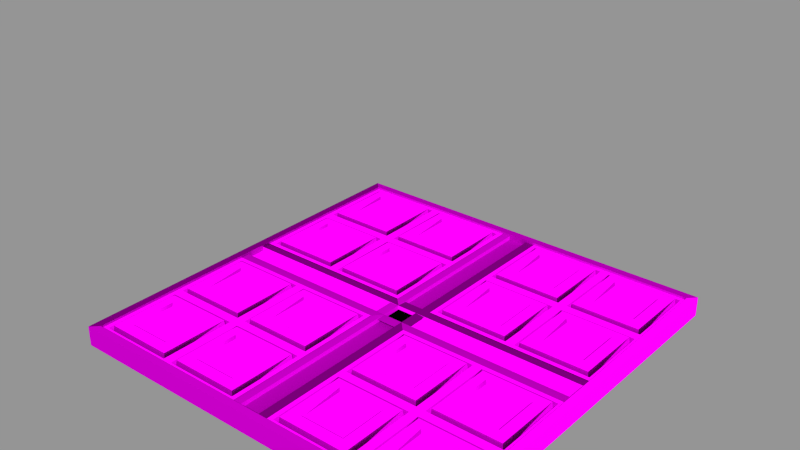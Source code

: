 # Source: MagLockPads.blend  (saved by Blender 2.74.0; exported with 4.5.12 LTS)
import bpy
from mathutils import Matrix  # noqa: F401  (used for matrix-valued properties, if any)

bpy.ops.wm.read_factory_settings(use_empty=True)
scene = bpy.context.scene
scene.name = 'MaglockPad.Large'

# ---- collections
col_collection_1 = bpy.data.collections.new('Collection 1'); scene.collection.children.link(col_collection_1)
col_collection_2 = bpy.data.collections.new('Collection 2'); scene.collection.children.link(col_collection_2)
col_collection_2.hide_render = True
col_collection_2.hide_viewport = True
col_collection_3 = bpy.data.collections.new('Collection 3'); scene.collection.children.link(col_collection_3)
col_collection_3.hide_render = True
col_collection_3.hide_viewport = True
col_collection_4 = bpy.data.collections.new('Collection 4'); scene.collection.children.link(col_collection_4)
col_collection_4.hide_render = True
col_collection_4.hide_viewport = True
col_collection_11 = bpy.data.collections.new('Collection 11'); scene.collection.children.link(col_collection_11)
col_collection_11.hide_render = True
col_collection_11.hide_viewport = True
col_collection_12 = bpy.data.collections.new('Collection 12'); scene.collection.children.link(col_collection_12)
col_collection_12.hide_render = True
col_collection_12.hide_viewport = True
col_collection_13 = bpy.data.collections.new('Collection 13'); scene.collection.children.link(col_collection_13)
col_collection_13.hide_render = True
col_collection_13.hide_viewport = True

# ---- images (referenced by path relative to the original .blend; pixels are not part of the script)
import os
ASSET_DIR = os.environ.get("B2B_ASSET_DIR", "")  # directory of the original .blend (textures are referenced by path, not embedded)
HERE = os.path.dirname(os.path.abspath(__file__))  # packed textures are extracted next to this script under _unpacked/

def load_image(name, relpath, width, height, colorspace="sRGB"):
    """Load a texture the original file referenced (path relative to the .blend, or extracted next to this script)."""
    p = next((c for c in (os.path.join(HERE, relpath), os.path.join(ASSET_DIR, relpath)) if relpath and os.path.exists(c)), "")
    if p:
        img = bpy.data.images.load(p, check_existing=True)
        img.name = name
    else:  # same state as the original file: an image datablock whose file is absent (Cycles renders it pink)
        img = bpy.data.images.new(name, width, height)
        img.source = "FILE"
        img.filepath = "//" + (relpath or name)
    img.colorspace_settings.name = colorspace
    return img
img_conveyortexture_cm_dds = load_image('ConveyorTexture_cm.dds', 'ConveyorTexture_cm.dds', 1024, 1024, 'sRGB')
img_conveyortexture_ng_dds = load_image('ConveyorTexture_ng.dds', 'ConveyorTexture_ng.dds', 1024, 1024, 'Non-Color')
img_conveyortexture_add_dds = load_image('ConveyorTexture_add.dds', 'ConveyorTexture_add.dds', 1024, 1024, 'Non-Color')
img_conveyortexture_me_dds = load_image('ConveyorTexture_me.dds', 'ConveyorTexture_me.dds', 1024, 1024, 'sRGB')
img_conveyortexture_ns_dds = load_image('ConveyorTexture_ns.dds', 'ConveyorTexture_ns.dds', 1024, 1024, 'Non-Color')
img_large_square_plate_cm_dds = load_image('large_square_plate_cm.dds', 'large_square_plate_cm.dds', 1024, 1024, 'sRGB')
img_large_square_plate_ng_dds = load_image('large_square_plate_ng.dds', 'large_square_plate_ng.dds', 1024, 1024, 'Non-Color')
img_large_square_plate_add_dds = load_image('large_square_plate_add.dds', 'large_square_plate_add.dds', 1024, 1024, 'Non-Color')
img_large_square_plate_me_dds = load_image('large_square_plate_me.dds', 'large_square_plate_me.dds', 1024, 1024, 'sRGB')
img_large_square_plate_ns_dds = load_image('large_square_plate_ns.dds', 'large_square_plate_ns.dds', 1024, 1024, 'Non-Color')
img_maglockpad_cm_dds = load_image('MaglockPad_cm.dds', 'Textures/MaglockPad_cm.dds', 1024, 1024, 'sRGB')
img_maglockpad_ng_dds = load_image('MaglockPad_ng.dds', 'Textures/MaglockPad_ng.dds', 1024, 1024, 'Non-Color')
img_maglockpad_add_dds = load_image('MaglockPad_add.dds', 'Textures/MaglockPad_add.dds', 1024, 1024, 'Non-Color')
img_maglockpad_ns_dds = load_image('MaglockPad_ns.dds', 'Textures/MaglockPad_ns.dds', 1024, 1024, 'Non-Color')
img_maglockpad_de_dds = load_image('MaglockPad_de.dds', 'Textures/MaglockPad_de.dds', 1024, 1024, 'sRGB')

# ---- materials (node trees are filled in below, after node groups)
mat_emissive = bpy.data.materials.new('Emissive')
mat_emissive.alpha_threshold = 0.0
mat_emissive.diffuse_color = (0.0, 0.8, 0.001007, 1.0)
mat_emissive.roughness = 0.5
mat_armor = bpy.data.materials.new('Armor')
mat_armor.alpha_threshold = 0.0
mat_armor.roughness = 0.5
mat_pad = bpy.data.materials.new('Pad')
mat_pad.alpha_threshold = 0.0
mat_pad.diffuse_color = (0.05173, 0.08488, 0.1065, 1.0)
mat_pad.roughness = 0.5
mat_pad.specular_intensity = 0.7171
mat_mountpoint = bpy.data.materials.new('MountPoint')
mat_mountpoint.alpha_threshold = 0.0
mat_mountpoint.diffuse_color = (0.317, 1.0, 0.032, 1.0)
mat_mountpoint.roughness = 0.5
mat_buildstage = bpy.data.materials.new('BuildStage')
mat_buildstage.alpha_threshold = 0.0
mat_buildstage.roughness = 0.5

# ---- node groups
ng_spaceengineers_dx9_shader = bpy.data.node_groups.new('SpaceEngineers_DX9_Shader', 'ShaderNodeTree')
_s = ng_spaceengineers_dx9_shader.interface.new_socket(name='Surface', in_out='OUTPUT', socket_type='NodeSocketShader')
_s = ng_spaceengineers_dx9_shader.interface.new_socket(name='Diffuse', in_out='INPUT', socket_type='NodeSocketColor')
_s = ng_spaceengineers_dx9_shader.interface.new_socket(name='Emissive', in_out='INPUT', socket_type='NodeSocketFloat')
_s.default_value = 1.0
_s.min_value = 0.0
_s.max_value = 1.0
_s = ng_spaceengineers_dx9_shader.interface.new_socket(name='Normal Map', in_out='INPUT', socket_type='NodeSocketColor')
_s.default_value = (0.5, 0.5, 1.0, 1.0)
_s = ng_spaceengineers_dx9_shader.interface.new_socket(name='Specularity', in_out='INPUT', socket_type='NodeSocketFloat')
_s.min_value = 0.0
_s.max_value = 1.0
_s = ng_spaceengineers_dx9_shader.interface.new_socket(name='Uniform Color', in_out='INPUT', socket_type='NodeSocketColor')
_s.default_value = (1.0, 1.0, 1.0, 1.0)
_s = ng_spaceengineers_dx9_shader.interface.new_socket(name='Specular Intensity', in_out='INPUT', socket_type='NodeSocketFloat')
_s.min_value = 0.0
_s.max_value = 1000.0
_s = ng_spaceengineers_dx9_shader.interface.new_socket(name='Specular Power', in_out='INPUT', socket_type='NodeSocketFloat')
_s.min_value = 0.0
_s.max_value = 1000.0
_N = ng_spaceengineers_dx9_shader.nodes; _L = ng_spaceengineers_dx9_shader.links
n0 = _N.new('NodeGroupInput'); n0.name = 'Group Input'; n0.location = (-400, 0)
n1 = _N.new('NodeGroupOutput'); n1.name = 'Group Output'; n1.location = (200, 0)
n2 = _N.new('ShaderNodeNormalMap'); n2.name = 'NormalMap'; n2.location = (-200, -200)
n3 = _N.new('ShaderNodeBsdfDiffuse'); n3.name = 'DiffuseColor'; n3.location = (-200, 0)
n3.label = 'Diffuse Color'
_L.new(n0.outputs[2], n2.inputs[1])
_L.new(n0.outputs[0], n3.inputs[0])
_L.new(n2.outputs[0], n3.inputs[2])
_L.new(n3.outputs[0], n1.inputs[0])
n1.is_active_output = True
ng_spaceengineers_dx11_shader = bpy.data.node_groups.new('SpaceEngineers_DX11_Shader', 'ShaderNodeTree')
_s = ng_spaceengineers_dx11_shader.interface.new_socket(name='Surface', in_out='OUTPUT', socket_type='NodeSocketShader')
_s = ng_spaceengineers_dx11_shader.interface.new_socket(name='Base Color', in_out='INPUT', socket_type='NodeSocketColor')
_s = ng_spaceengineers_dx11_shader.interface.new_socket(name='Metalness', in_out='INPUT', socket_type='NodeSocketFloat')
_s.min_value = 0.0
_s.max_value = 1.0
_s = ng_spaceengineers_dx11_shader.interface.new_socket(name='Normal Map', in_out='INPUT', socket_type='NodeSocketColor')
_s.default_value = (0.5, 0.5, 1.0, 1.0)
_s = ng_spaceengineers_dx11_shader.interface.new_socket(name='Glossiness', in_out='INPUT', socket_type='NodeSocketFloat')
_s.min_value = 0.0
_s.max_value = 1.0
_s = ng_spaceengineers_dx11_shader.interface.new_socket(name='AO/Emissivity', in_out='INPUT', socket_type='NodeSocketColor')
_s.default_value = (1.0, 0.0, 0.0, 1.0)
_s = ng_spaceengineers_dx11_shader.interface.new_socket(name='Coloring Mask', in_out='INPUT', socket_type='NodeSocketFloat')
_s.min_value = 0.0
_s.max_value = 1.0
_N = ng_spaceengineers_dx11_shader.nodes; _L = ng_spaceengineers_dx11_shader.links
n0 = _N.new('NodeGroupInput'); n0.name = 'Group Input'; n0.location = (-400, 0)
n1 = _N.new('NodeGroupOutput'); n1.name = 'Group Output'; n1.location = (800, 0)
n2 = _N.new('ShaderNodeMath'); n2.name = 'Invert'; n2.location = (-200, 0)
n2.label = 'Invert'
n2.operation = 'SUBTRACT'
n2.inputs[0].default_value = 1.0
n3 = _N.new('ShaderNodeMath'); n3.name = 'Pow2'; n3.location = (0, 0)
n3.label = 'Pow2'
n3.operation = 'POWER'
n3.inputs[1].default_value = 2.0
n4 = _N.new('ShaderNodeNormalMap'); n4.name = 'NormalMap'; n4.location = (-200, -200)
n5 = _N.new('ShaderNodeFresnel'); n5.name = 'FresnelDiffuse'; n5.location = (200, -600)
n5.label = 'Fresnel Diffuse'
n6 = _N.new('ShaderNodeBsdfDiffuse'); n6.name = 'DiffuseColor'; n6.location = (200, -400)
n6.label = 'Diffuse Color'
n7 = _N.new('ShaderNodeBsdfAnisotropic'); n7.name = 'DiffuseGloss'; n7.location = (200, -200)
n7.label = 'Diffuse Gloss'
n7.distribution = 'GGX'
n7.inputs[0].default_value = (1.0, 1.0, 1.0, 1.0)
n8 = _N.new('ShaderNodeMixShader'); n8.name = 'MixColor'; n8.location = (400, -400)
n9 = _N.new('ShaderNodeBsdfAnisotropic'); n9.name = 'MetalGloss'; n9.location = (200, 0)
n9.label = 'Metal Gloss'
n9.distribution = 'GGX'
n10 = _N.new('ShaderNodeFresnel'); n10.name = 'FresnelMetal'; n10.location = (200, 200)
n10.label = 'Fresnel Metal '
n10.inputs[0].default_value = 25.0
n11 = _N.new('ShaderNodeMath'); n11.name = 'MetalFactor'; n11.location = (400, 200)
n11.operation = 'MULTIPLY'
n11.use_clamp = True
n12 = _N.new('ShaderNodeMixShader'); n12.name = 'MixMetal'; n12.location = (600, 0)
n13 = _N.new('ShaderNodeMath'); n13.name = 'Math'; n13.location = (0, 0)
n13.operation = 'POWER'
n14 = _N.new('ShaderNodeMath'); n14.name = 'Math.001'; n14.location = (0, 0)
n14.operation = 'POWER'
_L.new(n0.outputs[3], n2.inputs[1])
_L.new(n2.outputs[0], n3.inputs[0])
_L.new(n0.outputs[2], n4.inputs[1])
_L.new(n4.outputs[0], n5.inputs[1])
_L.new(n0.outputs[0], n6.inputs[0])
_L.new(n3.outputs[0], n6.inputs[1])
_L.new(n4.outputs[0], n6.inputs[2])
_L.new(n4.outputs[0], n7.inputs[4])
_L.new(n5.outputs[0], n8.inputs[0])
_L.new(n6.outputs[0], n8.inputs[1])
_L.new(n7.outputs[0], n8.inputs[2])
_L.new(n0.outputs[0], n9.inputs[0])
_L.new(n4.outputs[0], n9.inputs[4])
_L.new(n4.outputs[0], n10.inputs[1])
_L.new(n10.outputs[0], n11.inputs[0])
_L.new(n0.outputs[1], n11.inputs[1])
_L.new(n11.outputs[0], n12.inputs[0])
_L.new(n8.outputs[0], n12.inputs[1])
_L.new(n9.outputs[0], n12.inputs[2])
_L.new(n12.outputs[0], n1.inputs[0])
_L.new(n3.outputs[0], n13.inputs[0])
_L.new(n13.outputs[0], n9.inputs[1])
_L.new(n3.outputs[0], n14.inputs[0])
_L.new(n14.outputs[0], n7.inputs[1])
n1.is_active_output = True
ng_auto_smooth = bpy.data.node_groups.new('Auto Smooth', 'GeometryNodeTree')
_s = ng_auto_smooth.interface.new_socket(name='Geometry', in_out='OUTPUT', socket_type='NodeSocketGeometry')
_s = ng_auto_smooth.interface.new_socket(name='Geometry', in_out='INPUT', socket_type='NodeSocketGeometry')
_s = ng_auto_smooth.interface.new_socket(name='Angle', in_out='INPUT', socket_type='NodeSocketFloat')
_s.subtype = 'ANGLE'
_s.min_value = 0.0
_s.max_value = 3.142
ng_auto_smooth.is_modifier = True
_N = ng_auto_smooth.nodes; _L = ng_auto_smooth.links
n0 = _N.new('NodeGroupOutput'); n0.name = 'Group Output'; n0.location = (480, -100)
n1 = _N.new('NodeGroupInput'); n1.name = 'Group Input'; n1.location = (-420, -300)
n2 = _N.new('NodeGroupInput'); n2.name = 'Group Input.001'; n2.location = (-60, -100)
n3 = _N.new('GeometryNodeSetShadeSmooth'); n3.name = 'Set Shade Smooth'; n3.location = (120, -100)
n3.domain = 'EDGE'
n4 = _N.new('GeometryNodeSetShadeSmooth'); n4.name = 'Set Shade Smooth.001'; n4.location = (300, -100)
n5 = _N.new('GeometryNodeInputMeshEdgeAngle'); n5.name = 'Edge Angle'; n5.location = (-420, -220)
n6 = _N.new('GeometryNodeInputEdgeSmooth'); n6.name = 'Is Edge Smooth'; n6.location = (-60, -160)
n7 = _N.new('GeometryNodeInputShadeSmooth'); n7.name = 'Is Face Smooth'; n7.location = (-240, -340)
n8 = _N.new('FunctionNodeBooleanMath'); n8.name = 'Boolean Math'; n8.location = (-60, -220)
n9 = _N.new('FunctionNodeCompare'); n9.name = 'Compare'; n9.location = (-240, -180)
n9.operation = 'LESS_EQUAL'
_L.new(n5.outputs[0], n9.inputs[0])
_L.new(n4.outputs[0], n0.inputs[0])
_L.new(n1.outputs[1], n9.inputs[1])
_L.new(n9.outputs[0], n8.inputs[0])
_L.new(n7.outputs[0], n8.inputs[1])
_L.new(n2.outputs[0], n3.inputs[0])
_L.new(n6.outputs[0], n3.inputs[1])
_L.new(n3.outputs[0], n4.inputs[0])
_L.new(n8.outputs[0], n3.inputs[2])
n0.is_active_output = True

# ---- material node trees
mat_emissive.use_nodes = True; mat_emissive.node_tree.nodes.clear()
_N = mat_emissive.node_tree.nodes; _L = mat_emissive.node_tree.links
n0 = _N.new('NodeFrame'); n0.name = 'DX9Frame'; n0.location = (-630, -20)
n0.label = 'DirectX 9 Textures'
n0.width = 1117
n0.label_size = 25
n1 = _N.new('NodeFrame'); n1.name = 'DX11Frame'; n1.location = (-630, 630)
n1.label = 'DirectX 11 Textures'
n1.width = 1117
n1.label_size = 25
n2 = _N.new('ShaderNodeOutputMaterial'); n2.name = 'Material Output'; n2.location = (800, 150)
n3 = _N.new('ShaderNodeRGB'); n3.name = 'DiffuseColor'; n3.location = (430, -280)
n3.label = 'Diffuse Color'
n3.outputs[0].default_value = (1.0, 1.0, 1.0, 1.0)
n4 = _N.new('ShaderNodeValue'); n4.name = 'SpecularIntensity'; n4.location = (630, -280)
n4.label = 'Specular Intensity'
n4.outputs[0].default_value = 1.2
n5 = _N.new('ShaderNodeValue'); n5.name = 'SpecularPower'; n5.location = (630, -380)
n5.label = 'Specular Power'
n5.outputs[0].default_value = 15.0
n6 = _N.new('ShaderNodeGroup'); n6.name = 'DX9Shader'; n6.location = (880, -30)
n6.width = 207
n6.node_tree = ng_spaceengineers_dx9_shader
n7 = _N.new('ShaderNodeMixShader'); n7.name = 'ShaderToggle'; n7.location = (600, 150)
n7.label = 'Shader Toggle'
n7.inputs[0].default_value = 1.0
n8 = _N.new('ShaderNodeGroup'); n8.name = 'DX11Shader'; n8.location = (880, -30)
n8.width = 207
n8.node_tree = ng_spaceengineers_dx11_shader
n9 = _N.new('ShaderNodeTexImage'); n9.name = 'AlphamaskTexture'; n9.location = (630, -330)
n9.label = 'AlphamaskTexture'
n9.width = 140
n10 = _N.new('ShaderNodeTexImage'); n10.name = 'ColorMetalTexture'; n10.location = (30, -30)
n10.label = 'ColorMetalTexture'
n10.width = 140
n10.image = img_conveyortexture_cm_dds
n11 = _N.new('ShaderNodeTexImage'); n11.name = 'NormalGlossTexture'; n11.location = (230, -130)
n11.label = 'NormalGlossTexture'
n11.width = 140
n11.image = img_conveyortexture_ng_dds
n12 = _N.new('ShaderNodeTexImage'); n12.name = 'AddMapsTexture'; n12.location = (430, -230)
n12.label = 'AddMapsTexture'
n12.width = 140
n12.image = img_conveyortexture_add_dds
n13 = _N.new('ShaderNodeTexImage'); n13.name = 'DiffuseTexture'; n13.location = (30, -80)
n13.label = 'DiffuseTexture'
n13.width = 140
n13.image = img_conveyortexture_me_dds
n14 = _N.new('ShaderNodeTexImage'); n14.name = 'NormalTexture'; n14.location = (230, -180)
n14.label = 'NormalTexture'
n14.width = 140
n14.image = img_conveyortexture_ns_dds
n3.parent = n0
n4.parent = n0
n5.parent = n0
n6.parent = n0
n8.parent = n1
n9.parent = n1
n10.parent = n1
n11.parent = n1
n12.parent = n1
n13.parent = n0
n14.parent = n0
_L.new(n10.outputs[0], n8.inputs[0])
_L.new(n10.outputs[1], n8.inputs[1])
_L.new(n11.outputs[0], n8.inputs[2])
_L.new(n11.outputs[1], n8.inputs[3])
_L.new(n12.outputs[0], n8.inputs[4])
_L.new(n12.outputs[1], n8.inputs[5])
_L.new(n13.outputs[0], n6.inputs[0])
_L.new(n13.outputs[1], n6.inputs[1])
_L.new(n14.outputs[0], n6.inputs[2])
_L.new(n14.outputs[1], n6.inputs[3])
_L.new(n3.outputs[0], n6.inputs[4])
_L.new(n4.outputs[0], n6.inputs[5])
_L.new(n5.outputs[0], n6.inputs[6])
_L.new(n8.outputs[0], n7.inputs[1])
_L.new(n6.outputs[0], n7.inputs[2])
_L.new(n7.outputs[0], n2.inputs[0])
n2.is_active_output = True
mat_armor.use_nodes = True; mat_armor.node_tree.nodes.clear()
_N = mat_armor.node_tree.nodes; _L = mat_armor.node_tree.links
n0 = _N.new('NodeFrame'); n0.name = 'DX9Frame'; n0.location = (-630, -20)
n0.label = 'DirectX 9 Textures'
n0.width = 1117
n0.label_size = 25
n1 = _N.new('NodeFrame'); n1.name = 'DX11Frame'; n1.location = (-630, 630)
n1.label = 'DirectX 11 Textures'
n1.width = 1117
n1.label_size = 25
n2 = _N.new('ShaderNodeOutputMaterial'); n2.name = 'Material Output'; n2.location = (800, 150)
n3 = _N.new('ShaderNodeRGB'); n3.name = 'DiffuseColor'; n3.location = (430, -280)
n3.label = 'Diffuse Color'
n3.outputs[0].default_value = (1.0, 1.0, 1.0, 1.0)
n4 = _N.new('ShaderNodeValue'); n4.name = 'SpecularIntensity'; n4.location = (630, -280)
n4.label = 'Specular Intensity'
n4.outputs[0].default_value = 1.2
n5 = _N.new('ShaderNodeValue'); n5.name = 'SpecularPower'; n5.location = (630, -380)
n5.label = 'Specular Power'
n5.outputs[0].default_value = 15.0
n6 = _N.new('ShaderNodeGroup'); n6.name = 'DX9Shader'; n6.location = (880, -30)
n6.width = 207
n6.node_tree = ng_spaceengineers_dx9_shader
n7 = _N.new('ShaderNodeMixShader'); n7.name = 'ShaderToggle'; n7.location = (600, 150)
n7.label = 'Shader Toggle'
n7.inputs[0].default_value = 1.0
n8 = _N.new('ShaderNodeTexImage'); n8.name = 'AlphamaskTexture'; n8.location = (630, -330)
n8.label = 'AlphamaskTexture'
n8.width = 140
n9 = _N.new('ShaderNodeGroup'); n9.name = 'DX11Shader'; n9.location = (880, -30)
n9.width = 207
n9.node_tree = ng_spaceengineers_dx11_shader
n10 = _N.new('ShaderNodeTexImage'); n10.name = 'ColorMetalTexture'; n10.location = (30, -30)
n10.label = 'ColorMetalTexture'
n10.width = 140
n10.image = img_large_square_plate_cm_dds
n11 = _N.new('ShaderNodeTexImage'); n11.name = 'NormalGlossTexture'; n11.location = (230, -130)
n11.label = 'NormalGlossTexture'
n11.width = 140
n11.image = img_large_square_plate_ng_dds
n12 = _N.new('ShaderNodeTexImage'); n12.name = 'AddMapsTexture'; n12.location = (430, -230)
n12.label = 'AddMapsTexture'
n12.width = 140
n12.image = img_large_square_plate_add_dds
n13 = _N.new('ShaderNodeTexImage'); n13.name = 'DiffuseTexture'; n13.location = (30, -80)
n13.label = 'DiffuseTexture'
n13.width = 140
n13.image = img_large_square_plate_me_dds
n14 = _N.new('ShaderNodeTexImage'); n14.name = 'NormalTexture'; n14.location = (230, -180)
n14.label = 'NormalTexture'
n14.width = 140
n14.image = img_large_square_plate_ns_dds
n3.parent = n0
n4.parent = n0
n5.parent = n0
n6.parent = n0
n8.parent = n1
n9.parent = n1
n10.parent = n1
n11.parent = n1
n12.parent = n1
n13.parent = n0
n14.parent = n0
_L.new(n10.outputs[0], n9.inputs[0])
_L.new(n10.outputs[1], n9.inputs[1])
_L.new(n11.outputs[0], n9.inputs[2])
_L.new(n11.outputs[1], n9.inputs[3])
_L.new(n12.outputs[0], n9.inputs[4])
_L.new(n12.outputs[1], n9.inputs[5])
_L.new(n13.outputs[0], n6.inputs[0])
_L.new(n13.outputs[1], n6.inputs[1])
_L.new(n14.outputs[0], n6.inputs[2])
_L.new(n14.outputs[1], n6.inputs[3])
_L.new(n3.outputs[0], n6.inputs[4])
_L.new(n4.outputs[0], n6.inputs[5])
_L.new(n5.outputs[0], n6.inputs[6])
_L.new(n9.outputs[0], n7.inputs[1])
_L.new(n6.outputs[0], n7.inputs[2])
_L.new(n7.outputs[0], n2.inputs[0])
n2.is_active_output = True
mat_pad.use_nodes = True; mat_pad.node_tree.nodes.clear()
_N = mat_pad.node_tree.nodes; _L = mat_pad.node_tree.links
n0 = _N.new('NodeFrame'); n0.name = 'DX11Frame'; n0.location = (-630, 630)
n0.label = 'DirectX 11 Textures'
n0.width = 1117
n0.label_size = 25
n1 = _N.new('NodeFrame'); n1.name = 'DX9Frame'; n1.location = (-630, -20)
n1.label = 'DirectX 9 Textures'
n1.width = 1117
n1.label_size = 25
n2 = _N.new('ShaderNodeOutputMaterial'); n2.name = 'Material Output'; n2.location = (800, 150)
n3 = _N.new('ShaderNodeTexImage'); n3.name = 'ColorMetalTexture'; n3.location = (30, -30)
n3.label = 'ColorMetalTexture'
n3.width = 140
n3.image = img_maglockpad_cm_dds
n4 = _N.new('ShaderNodeTexImage'); n4.name = 'NormalGlossTexture'; n4.location = (230, -130)
n4.label = 'NormalGlossTexture'
n4.width = 140
n4.image = img_maglockpad_ng_dds
n5 = _N.new('ShaderNodeTexImage'); n5.name = 'AddMapsTexture'; n5.location = (430, -230)
n5.label = 'AddMapsTexture'
n5.width = 140
n5.image = img_maglockpad_add_dds
n6 = _N.new('ShaderNodeTexImage'); n6.name = 'AlphamaskTexture'; n6.location = (630, -330)
n6.label = 'AlphamaskTexture'
n6.width = 140
n7 = _N.new('ShaderNodeGroup'); n7.name = 'DX11Shader'; n7.location = (880, -30)
n7.width = 207
n7.node_tree = ng_spaceengineers_dx11_shader
n8 = _N.new('ShaderNodeMixShader'); n8.name = 'ShaderToggle'; n8.location = (600, 150)
n8.label = 'Shader Toggle'
n8.inputs[0].default_value = 1.0
n9 = _N.new('ShaderNodeTexImage'); n9.name = 'NormalTexture'; n9.location = (230, -180)
n9.label = 'NormalTexture'
n9.width = 140
n9.image = img_maglockpad_ns_dds
n10 = _N.new('ShaderNodeRGB'); n10.name = 'DiffuseColor'; n10.location = (430, -280)
n10.label = 'Diffuse Color'
n10.outputs[0].default_value = (1.0, 1.0, 1.0, 1.0)
n11 = _N.new('ShaderNodeValue'); n11.name = 'SpecularIntensity'; n11.location = (630, -280)
n11.label = 'Specular Intensity'
n11.outputs[0].default_value = 1.8
n12 = _N.new('ShaderNodeValue'); n12.name = 'SpecularPower'; n12.location = (630, -380)
n12.label = 'Specular Power'
n12.outputs[0].default_value = 25.0
n13 = _N.new('ShaderNodeGroup'); n13.name = 'DX9Shader'; n13.location = (880, -30)
n13.width = 207
n13.node_tree = ng_spaceengineers_dx9_shader
n14 = _N.new('ShaderNodeTexImage'); n14.name = 'DiffuseTexture'; n14.location = (30, -80)
n14.label = 'DiffuseTexture'
n14.width = 140
n14.image = img_maglockpad_de_dds
n3.parent = n0
n4.parent = n0
n5.parent = n0
n6.parent = n0
n7.parent = n0
n9.parent = n1
n10.parent = n1
n11.parent = n1
n12.parent = n1
n13.parent = n1
n14.parent = n1
_L.new(n3.outputs[0], n7.inputs[0])
_L.new(n3.outputs[1], n7.inputs[1])
_L.new(n4.outputs[0], n7.inputs[2])
_L.new(n4.outputs[1], n7.inputs[3])
_L.new(n5.outputs[0], n7.inputs[4])
_L.new(n5.outputs[1], n7.inputs[5])
_L.new(n14.outputs[0], n13.inputs[0])
_L.new(n14.outputs[1], n13.inputs[1])
_L.new(n9.outputs[0], n13.inputs[2])
_L.new(n9.outputs[1], n13.inputs[3])
_L.new(n10.outputs[0], n13.inputs[4])
_L.new(n11.outputs[0], n13.inputs[5])
_L.new(n12.outputs[0], n13.inputs[6])
_L.new(n7.outputs[0], n8.inputs[1])
_L.new(n13.outputs[0], n8.inputs[2])
_L.new(n8.outputs[0], n2.inputs[0])
n2.is_active_output = True
mat_buildstage.use_nodes = True; mat_buildstage.node_tree.nodes.clear()
_N = mat_buildstage.node_tree.nodes; _L = mat_buildstage.node_tree.links
n0 = _N.new('NodeFrame'); n0.name = 'DX11Frame'; n0.location = (-630, 630)
n0.label = 'DirectX 11 Textures'
n0.width = 1117
n0.label_size = 25
n1 = _N.new('NodeFrame'); n1.name = 'DX9Frame'; n1.location = (-630, -20)
n1.label = 'DirectX 9 Textures'
n1.width = 1117
n1.label_size = 25
n2 = _N.new('ShaderNodeGroup'); n2.name = 'DX11Shader'; n2.location = (880, -30)
n2.width = 207
n2.node_tree = ng_spaceengineers_dx11_shader
n3 = _N.new('ShaderNodeRGB'); n3.name = 'DiffuseColor'; n3.location = (430, -280)
n3.label = 'Diffuse Color'
n3.outputs[0].default_value = (1.0, 1.0, 1.0, 1.0)
n4 = _N.new('ShaderNodeValue'); n4.name = 'SpecularIntensity'; n4.location = (630, -280)
n4.label = 'Specular Intensity'
n4.outputs[0].default_value = 1.2
n5 = _N.new('ShaderNodeValue'); n5.name = 'SpecularPower'; n5.location = (630, -380)
n5.label = 'Specular Power'
n5.outputs[0].default_value = 15.0
n6 = _N.new('ShaderNodeGroup'); n6.name = 'DX9Shader'; n6.location = (880, -30)
n6.width = 207
n6.node_tree = ng_spaceengineers_dx9_shader
n7 = _N.new('ShaderNodeMixShader'); n7.name = 'ShaderToggle'; n7.location = (600, 150)
n7.label = 'Shader Toggle'
n7.inputs[0].default_value = 1.0
n8 = _N.new('ShaderNodeOutputMaterial'); n8.name = 'Material Output'; n8.location = (800, 150)
n9 = _N.new('ShaderNodeTexImage'); n9.name = 'AddMapsTexture'; n9.location = (430, -230)
n9.label = 'AddMapsTexture'
n9.width = 140
n9.image = img_conveyortexture_add_dds
n10 = _N.new('ShaderNodeTexImage'); n10.name = 'AlphamaskTexture'; n10.location = (630, -330)
n10.label = 'AlphamaskTexture'
n10.width = 140
n11 = _N.new('ShaderNodeTexImage'); n11.name = 'DiffuseTexture'; n11.location = (30, -80)
n11.label = 'DiffuseTexture'
n11.width = 140
n11.image = img_conveyortexture_me_dds
n12 = _N.new('ShaderNodeTexImage'); n12.name = 'NormalTexture'; n12.location = (230, -180)
n12.label = 'NormalTexture'
n12.width = 140
n12.image = img_conveyortexture_ns_dds
n13 = _N.new('ShaderNodeTexImage'); n13.name = 'NormalGlossTexture'; n13.location = (230, -130)
n13.label = 'NormalGlossTexture'
n13.width = 140
n13.image = img_conveyortexture_ng_dds
n14 = _N.new('ShaderNodeTexImage'); n14.name = 'ColorMetalTexture'; n14.location = (30, -30)
n14.label = 'ColorMetalTexture'
n14.width = 140
n14.image = img_conveyortexture_cm_dds
n2.parent = n0
n3.parent = n1
n4.parent = n1
n5.parent = n1
n6.parent = n1
n9.parent = n0
n10.parent = n0
n11.parent = n1
n12.parent = n1
n13.parent = n0
n14.parent = n0
_L.new(n14.outputs[0], n2.inputs[0])
_L.new(n14.outputs[1], n2.inputs[1])
_L.new(n13.outputs[0], n2.inputs[2])
_L.new(n13.outputs[1], n2.inputs[3])
_L.new(n9.outputs[0], n2.inputs[4])
_L.new(n9.outputs[1], n2.inputs[5])
_L.new(n11.outputs[0], n6.inputs[0])
_L.new(n11.outputs[1], n6.inputs[1])
_L.new(n12.outputs[0], n6.inputs[2])
_L.new(n12.outputs[1], n6.inputs[3])
_L.new(n3.outputs[0], n6.inputs[4])
_L.new(n4.outputs[0], n6.inputs[5])
_L.new(n5.outputs[0], n6.inputs[6])
_L.new(n2.outputs[0], n7.inputs[1])
_L.new(n6.outputs[0], n7.inputs[2])
_L.new(n7.outputs[0], n8.inputs[0])
n8.is_active_output = True

# ---- meshes
me_cylinder_012 = bpy.data.meshes.new('Cylinder.012')
me_cylinder_012.from_pydata([(1.205, 0.1268, -0.034), (-1.205, 0.1268, -0.034), (1.205, 0.06486, -0.03079), (-1.205, 0.06486, -0.03079), (1.205, -0.06486, -0.03079), (-1.205, -0.06486, -0.03079), (1.205, -0.1268, -0.034), (-1.205, -0.1268, -0.034), (1.205, 0.06486, -0.03079), (-1.205, 0.06486, -0.03079), (1.205, -0.06486, -0.03079), (-1.205, -0.06486, -0.03079), (1.205, 0.06486, -0.0576), (-1.205, 0.06486, -0.0576), (1.205, -0.06486, -0.0576), (-1.205, -0.06486, -0.0576)], [], [(0, 1, 3, 2), (5, 4, 10, 11), (4, 5, 7, 6), (11, 10, 14, 15), (3, 5, 11, 9), (4, 2, 8, 10), (2, 3, 9, 8), (12, 13, 15, 14), (9, 11, 15, 13), (10, 8, 12, 14), (8, 9, 13, 12)])
me_cylinder_012.polygons.foreach_set('use_smooth', [1, 1, 1, 0, 0, 0, 1, 0, 0, 0, 0])
me_cylinder_012.polygons.foreach_set('material_index', [1, 1, 1, 1, 0, 0, 1, 0, 0, 0, 1])
_uv = me_cylinder_012.uv_layers.new(name='UVMap')
_uv.uv.foreach_set('vector', [0.5093, 0.08165, 0.6368, 0.08165, 0.6368, 0.09635, 0.5093, 0.09635, 0.3753, 0.7159, 0.3753, 0.4608, 0.3753, 0.4608, 0.3753, 0.7159, 0.3753, 0.4608, 0.3753, 0.7159, 0.3679, 0.7159, 0.3679, 0.4608, 0.3753, 0.7159, 0.3753, 0.4608, 0.3753, 0.4608, 0.3753, 0.7159, 0.9075, 0.9308, 0.9075, 0.9245, 0.9076, 0.9245, 0.9076, 0.9308, 0.9675, 0.9245, 0.9675, 0.9308, 0.9674, 0.9308, 0.9674, 0.9245, 0.5093, 0.09635, 0.6368, 0.09635, 0.6368, 0.09635, 0.5093, 0.09635, 0.9668, 0.9308, 0.9082, 0.9308, 0.9082, 0.9245, 0.9668, 0.9245, 0.9076, 0.9308, 0.9076, 0.9245, 0.9082, 0.9245, 0.9082, 0.9308, 0.9674, 0.9245, 0.9674, 0.9308, 0.9668, 0.9308, 0.9668, 0.9245, 0.5093, 0.09635, 0.6368, 0.09635, 0.6368, 0.09635, 0.5093, 0.09635])
me_cylinder_012.materials.append(mat_emissive)
me_cylinder_012.materials.append(mat_armor)
me_cylinder_012.use_remesh_preserve_volume = False
me_cylinder_012.use_remesh_preserve_attributes = False
me_cylinder_012.use_mirror_vertex_groups = False
me_cylinder_012.update()
me_cylinder_013 = bpy.data.meshes.new('Cylinder.013')
me_cylinder_013.from_pydata([(-0.1268, 1.205, -0.034), (-0.1268, -1.205, -0.034), (-0.06486, 1.205, -0.03079), (-0.06486, -1.205, -0.03079), (0.06486, 1.205, -0.03079), (0.06486, -1.205, -0.03079), (0.1268, 1.205, -0.034), (0.1268, -1.205, -0.034), (-0.06486, 1.205, -0.03079), (-0.06486, -1.205, -0.03079), (0.06486, 1.205, -0.03079), (0.06486, -1.205, -0.03079), (-0.06486, 1.205, -0.0576), (-0.06486, -1.205, -0.0576), (0.06486, 1.205, -0.0576), (0.06486, -1.205, -0.0576)], [], [(0, 1, 3, 2), (5, 4, 10, 11), (4, 5, 7, 6), (11, 10, 14, 15), (3, 5, 11, 9), (4, 2, 8, 10), (2, 3, 9, 8), (12, 13, 15, 14), (9, 11, 15, 13), (10, 8, 12, 14), (8, 9, 13, 12)])
me_cylinder_013.polygons.foreach_set('use_smooth', [1, 1, 1, 0, 0, 0, 1, 0, 0, 0, 0])
me_cylinder_013.polygons.foreach_set('material_index', [1, 1, 1, 1, 0, 0, 1, 0, 0, 0, 1])
_uv = me_cylinder_013.uv_layers.new(name='UVMap')
_uv.uv.foreach_set('vector', [0.5093, 0.08165, 0.6368, 0.08165, 0.6368, 0.09635, 0.5093, 0.09635, 0.3753, 0.7159, 0.3753, 0.4608, 0.3753, 0.4608, 0.3753, 0.7159, 0.3753, 0.4608, 0.3753, 0.7159, 0.3679, 0.7159, 0.3679, 0.4608, 0.3753, 0.7159, 0.3753, 0.4608, 0.3753, 0.4608, 0.3753, 0.7159, 0.9075, 0.9307, 0.9075, 0.9244, 0.9076, 0.9244, 0.9076, 0.9307, 0.9675, 0.9244, 0.9675, 0.9307, 0.9674, 0.9307, 0.9674, 0.9244, 0.5093, 0.09635, 0.6368, 0.09635, 0.6368, 0.09635, 0.5093, 0.09635, 0.9668, 0.9307, 0.9082, 0.9307, 0.9082, 0.9244, 0.9668, 0.9244, 0.9076, 0.9307, 0.9076, 0.9244, 0.9082, 0.9244, 0.9082, 0.9307, 0.9674, 0.9244, 0.9674, 0.9307, 0.9668, 0.9307, 0.9668, 0.9244, 0.5093, 0.09635, 0.6368, 0.09635, 0.6368, 0.09635, 0.5093, 0.09635])
me_cylinder_013.materials.append(mat_emissive)
me_cylinder_013.materials.append(mat_armor)
me_cylinder_013.use_remesh_preserve_volume = False
me_cylinder_013.use_remesh_preserve_attributes = False
me_cylinder_013.use_mirror_vertex_groups = False
me_cylinder_013.update()
me_cube_020 = bpy.data.meshes.new('Cube.020')
me_cube_020.from_pydata([(-1.25, -1.25, 0.0), (-1.25, 1.25, 0.0), (1.25, 1.25, 0.0), (1.25, -1.25, 0.0), (-1.2, -1.2, 0.125), (-1.2, 1.2, 0.125), (1.2, 1.2, 0.125), (1.2, -1.2, 0.125), (-1.25, 1.25, 0.125), (-1.25, -1.25, 0.125), (1.25, -1.25, 0.125), (1.25, 1.25, 0.125), (-1.2, -1.2, 0.04086), (-1.2, 1.2, 0.04086), (1.2, 1.2, 0.04086), (1.2, -1.2, 0.04086)], [], [(8, 11, 2, 1), (11, 10, 3, 2), (7, 4, 9, 10), (0, 1, 2, 3), (12, 13, 5, 4), (10, 9, 0, 3), (9, 8, 1, 0), (5, 6, 11, 8), (6, 7, 10, 11), (4, 5, 8, 9), (5, 13, 14, 6), (6, 14, 15, 7), (7, 15, 12, 4)])
_uv = me_cube_020.uv_layers.new(name='UVMap')
_uv.uv.foreach_set('vector', [0.5614, 0.001937, 0.3608, 0.001937, 0.3608, 0.02069, 0.5614, 0.02069, 0.3608, 0.001937, 0.5614, 0.001937, 0.5614, 0.02069, 0.3608, 0.02069, 0.1605, 0.7372, 0.1605, 0.514, 0.1628, 0.5093, 0.1628, 0.7418, 0.0002701, 0.0005351, 0.0002701, 0.2838, 0.1582, 0.2838, 0.1582, 0.0005351, 0.3402, 0.05982, 0.5629, 0.05982, 0.5629, 0.07543, 0.3402, 0.07543, 0.3608, 0.001937, 0.5614, 0.001937, 0.5614, 0.02069, 0.3608, 0.02069, 0.5614, 0.001937, 0.3608, 0.001937, 0.3608, 0.02069, 0.5614, 0.02069, 0.1605, 0.7372, 0.1605, 0.514, 0.1628, 0.5093, 0.1628, 0.7418, 0.1605, 0.7372, 0.1605, 0.514, 0.1628, 0.5093, 0.1628, 0.7418, 0.1605, 0.7372, 0.1605, 0.514, 0.1628, 0.5093, 0.1628, 0.7418, 0.3402, 0.07543, 0.3402, 0.05982, 0.5629, 0.05982, 0.5629, 0.07543, 0.5629, 0.07311, 0.5629, 0.05749, 0.3402, 0.05749, 0.3402, 0.07311, 0.5629, 0.07311, 0.5629, 0.05749, 0.3402, 0.05749, 0.3402, 0.07311])
me_cube_020.materials.append(mat_armor)
me_cube_020.use_remesh_preserve_volume = False
me_cube_020.use_remesh_preserve_attributes = False
me_cube_020.use_mirror_vertex_groups = False
me_cube_020.update()
me_cube_018 = bpy.data.meshes.new('Cube.018')
me_cube_018.from_pydata([(-0.5, -0.5, -0.0001519), (-0.5, 0.0, -0.0001519), (0.0, 0.0, -0.0001519), (0.0, -0.5, -0.0001519), (-0.4729, -0.4729, -0.0001519), (-0.4729, -0.02713, -0.0001519), (-0.02713, -0.02713, -0.0001519), (-0.02713, -0.4729, -0.0001519), (-0.4518, -0.4518, 0.01308), (-0.4518, -0.04822, 0.01308), (-0.04822, -0.04822, 0.01308), (-0.04822, -0.4518, 0.01308), (-0.3889, -0.3889, 0.02135), (-0.3889, -0.1111, 0.02135), (-0.1111, -0.1111, 0.02135), (-0.1111, -0.3889, 0.02135), (-0.3748, -0.3748, 0.008362), (-0.3748, -0.1252, 0.008362), (-0.1252, -0.1252, 0.008362), (-0.1252, -0.3748, 0.008362), (-0.4575, -0.4575, -0.04315), (-0.04251, -0.4575, -0.04315), (-0.04251, -0.04251, -0.04315), (-0.4575, -0.04251, -0.04315)], [], [(20, 21, 11, 8), (4, 5, 1, 0), (5, 6, 2, 1), (6, 7, 3, 2), (7, 4, 0, 3), (12, 15, 19, 16), (21, 22, 10, 11), (22, 23, 9, 10), (23, 20, 8, 9), (12, 13, 9, 8), (13, 14, 10, 9), (14, 15, 11, 10), (15, 12, 8, 11), (19, 18, 17, 16), (15, 14, 18, 19), (14, 13, 17, 18), (13, 12, 16, 17), (4, 7, 21, 20), (7, 6, 22, 21), (6, 5, 23, 22), (5, 4, 20, 23)])
_k = set([(8, 9), (8, 11), (9, 10), (10, 11), (12, 13), (12, 15), (13, 14), (14, 15), (16, 17), (16, 19), (17, 18), (18, 19), (20, 21), (20, 23), (21, 22), (22, 23)])
me_cube_018.attributes.new('sharp_edge', 'BOOLEAN', 'EDGE').data.foreach_set('value', [ (min(e.vertices), max(e.vertices)) in _k for e in me_cube_018.edges])
_uv = me_cube_018.uv_layers.new(name='UVMap')
_uv.uv.foreach_set('vector', [0.1515, 0.1515, 0.8485, 0.1515, 0.7509, 0.2491, 0.2491, 0.2491, 0.07864, 0.07864, 0.07864, 0.9214, 0.02019, 0.9798, 0.02019, 0.02019, 0.07864, 0.9214, 0.9214, 0.9214, 0.9798, 0.9798, 0.02019, 0.9798, 0.9214, 0.9214, 0.9214, 0.07864, 0.9798, 0.02019, 0.9798, 0.9798, 0.9214, 0.07864, 0.07864, 0.07864, 0.02019, 0.02019, 0.9798, 0.02019, 0.3212, 0.3212, 0.6788, 0.3212, 0.6398, 0.3602, 0.3602, 0.3602, 0.8485, 0.1515, 0.8485, 0.8485, 0.7509, 0.7509, 0.7509, 0.2491, 0.8485, 0.8485, 0.1515, 0.8485, 0.2491, 0.7509, 0.7509, 0.7509, 0.1515, 0.8485, 0.1515, 0.1515, 0.2491, 0.2491, 0.2491, 0.7509, 0.3212, 0.3212, 0.3212, 0.6788, 0.2491, 0.7509, 0.2491, 0.2491, 0.3212, 0.6788, 0.6788, 0.6788, 0.7509, 0.7509, 0.2491, 0.7509, 0.6788, 0.6788, 0.6788, 0.3212, 0.7509, 0.2491, 0.7509, 0.7509, 0.6788, 0.3212, 0.3212, 0.3212, 0.2491, 0.2491, 0.7509, 0.2491, 0.6398, 0.3602, 0.6398, 0.6398, 0.3602, 0.6398, 0.3602, 0.3602, 0.6788, 0.3212, 0.6788, 0.6788, 0.6398, 0.6398, 0.6398, 0.3602, 0.6788, 0.6788, 0.3212, 0.6788, 0.3602, 0.6398, 0.6398, 0.6398, 0.3212, 0.6788, 0.3212, 0.3212, 0.3602, 0.3602, 0.3602, 0.6398, 0.07864, 0.07864, 0.9214, 0.07864, 0.8485, 0.1515, 0.1515, 0.1515, 0.9214, 0.07864, 0.9214, 0.9214, 0.8485, 0.8485, 0.8485, 0.1515, 0.9214, 0.9214, 0.07864, 0.9214, 0.1515, 0.8485, 0.8485, 0.8485, 0.07864, 0.9214, 0.07864, 0.07864, 0.1515, 0.1515, 0.1515, 0.8485])
me_cube_018.materials.append(mat_pad)
me_cube_018.use_remesh_preserve_volume = False
me_cube_018.use_remesh_preserve_attributes = False
me_cube_018.use_mirror_vertex_groups = False
me_cube_018.update()
me_cube = bpy.data.meshes.new('Cube')
me_cube.from_pydata([(-1.25, -1.25, -1.25), (-1.25, -1.25, -1.125), (-1.25, 1.25, -1.25), (-1.25, 1.25, -1.125), (1.25, -1.25, -1.25), (1.25, -1.25, -1.125), (1.25, 1.25, -1.25), (1.25, 1.25, -1.125)], [], [(1, 3, 2, 0), (3, 7, 6, 2), (7, 5, 4, 6), (5, 1, 0, 4), (0, 2, 6, 4), (5, 7, 3, 1)])
me_cube.use_remesh_preserve_volume = False
me_cube.use_remesh_preserve_attributes = False
me_cube.use_mirror_vertex_groups = False
me_cube.update()
me_mountpoint_001 = bpy.data.meshes.new('MountPoint.001')
me_mountpoint_001.from_pydata([(-1.25, 1.25, -1.25), (1.25, 1.25, -1.25), (1.25, -1.25, -1.25), (-1.25, -1.25, -1.25)], [], [(0, 1, 2, 3)])
me_mountpoint_001.materials.append(mat_mountpoint)
me_mountpoint_001.use_remesh_preserve_volume = False
me_mountpoint_001.use_remesh_preserve_attributes = False
me_mountpoint_001.use_mirror_vertex_groups = False
me_mountpoint_001.update()
me_cube_022 = bpy.data.meshes.new('Cube.022')
me_cube_022.from_pydata([(-1.25, -1.25, 0.0), (-1.25, 1.25, 0.0), (1.25, 1.25, 0.0), (1.25, -1.25, 0.0), (-1.2, -1.2, 0.125), (-1.2, 1.2, 0.125), (1.2, 1.2, 0.125), (1.2, -1.2, 0.125), (-1.25, 1.25, 0.125), (-1.25, -1.25, 0.125), (1.25, -1.25, 0.125), (1.25, 1.25, 0.125), (-1.2, -1.2, 0.02482), (-1.2, 1.2, 0.02482), (1.2, 1.2, 0.02482), (1.2, -1.2, 0.02482)], [], [(8, 11, 2, 1), (11, 10, 3, 2), (7, 4, 9, 10), (0, 1, 2, 3), (12, 13, 5, 4), (10, 9, 0, 3), (9, 8, 1, 0), (5, 6, 11, 8), (6, 7, 10, 11), (4, 5, 8, 9), (5, 13, 14, 6), (6, 14, 15, 7), (7, 15, 12, 4), (14, 13, 12, 15)])
_uv = me_cube_022.uv_layers.new(name='UVMap')
_uv.uv.foreach_set('vector', [0.6371, 0.6996, 0.6953, 0.6996, 0.6918, 0.6996, 0.6406, 0.6996, 0.7047, 0.6996, 0.7817, 0.6996, 0.7921, 0.6996, 0.7082, 0.6996, 0.7703, 0.6996, 0.5621, 0.6996, 0.5601, 0.6996, 0.7723, 0.6996, 0.7082, 0.6996, 0.6406, 0.6996, 0.6918, 0.6996, 0.6243, 0.6996, 0.5648, 0.6996, 0.6324, 0.6996, 0.6297, 0.6996, 0.5566, 0.6996, 0.7723, 0.6996, 0.5601, 0.6996, 0.5567, 0.6996, 0.7757, 0.6996, 0.5507, 0.6996, 0.6277, 0.6996, 0.6243, 0.6996, 0.5404, 0.6996, 0.6352, 0.6996, 0.6972, 0.6996, 0.6953, 0.6996, 0.6371, 0.6996, 0.7028, 0.6996, 0.7759, 0.6996, 0.7817, 0.6996, 0.7047, 0.6996, 0.5566, 0.6996, 0.6297, 0.6996, 0.6277, 0.6996, 0.5507, 0.6996, 0.6352, 0.6996, 0.6324, 0.6996, 0.7, 0.6996, 0.6972, 0.6996, 0.7028, 0.6996, 0.7, 0.6996, 0.7676, 0.6996, 0.7759, 0.6996, 0.7703, 0.6996, 0.7676, 0.6996, 0.5648, 0.6996, 0.5621, 0.6996, 0.7, 0.6996, 0.6324, 0.6996, 0.5648, 0.6996, 0.7676, 0.6996])
me_cube_022.materials.append(mat_buildstage)
me_cube_022.use_remesh_preserve_volume = False
me_cube_022.use_remesh_preserve_attributes = False
me_cube_022.use_mirror_vertex_groups = False
me_cube_022.update()
me_cylinder_010 = bpy.data.meshes.new('Cylinder.010')
me_cylinder_010.from_pydata([(-0.1268, 1.205, -0.034), (-0.1268, -1.205, -0.034), (-0.06486, 1.205, -0.03079), (-0.06486, -1.205, -0.03079), (0.06486, 1.205, -0.03079), (0.06486, -1.205, -0.03079), (0.1268, 1.205, -0.034), (0.1268, -1.205, -0.034), (-0.06486, 1.205, -0.03079), (-0.06486, -1.205, -0.03079), (0.06486, 1.205, -0.03079), (0.06486, -1.205, -0.03079), (-0.06486, 1.205, -0.08791), (-0.06486, -1.205, -0.08791), (0.06486, 1.205, -0.08791), (0.06486, -1.205, -0.08791), (-0.1268, 1.205, -0.1295), (-0.1268, -1.205, -0.1295), (0.1268, 1.205, -0.1295), (0.1268, -1.205, -0.1295)], [], [(0, 1, 3, 2), (4, 5, 7, 6), (11, 10, 14, 15), (12, 13, 15, 14), (8, 9, 13, 12), (6, 7, 19, 18), (1, 0, 16, 17)])
_uv = me_cylinder_010.uv_layers.new(name='UVMap')
_uv.uv.foreach_set('vector', [0.2404, 0.7696, 0.2404, 0.6914, 0.2424, 0.6914, 0.2424, 0.7696, 0.2466, 0.7696, 0.2466, 0.6914, 0.2486, 0.6914, 0.2486, 0.7696, 0.2703, 0.8234, 0.3486, 0.8234, 0.3486, 0.8215, 0.2703, 0.8215, 0.7112, 0.3182, 0.7112, 0.24, 0.7154, 0.24, 0.7154, 0.3182, 0.2187, 0.8234, 0.1405, 0.8234, 0.1405, 0.8215, 0.2187, 0.8215, 0.2187, 0.8233, 0.1405, 0.8233, 0.1405, 0.8202, 0.2187, 0.8202, 0.2703, 0.8233, 0.3486, 0.8233, 0.3486, 0.8202, 0.2703, 0.8202])
me_cylinder_010.materials.append(mat_buildstage)
me_cylinder_010.use_remesh_preserve_volume = False
me_cylinder_010.use_remesh_preserve_attributes = False
me_cylinder_010.use_mirror_vertex_groups = False
me_cylinder_010.update()
me_cylinder_011 = bpy.data.meshes.new('Cylinder.011')
me_cylinder_011.from_pydata([(-0.1268, 1.205, -0.034), (-0.1268, -1.205, -0.034), (-0.06486, 1.205, -0.03079), (-0.06486, -1.205, -0.03079), (0.06486, 1.205, -0.03079), (0.06486, -1.205, -0.03079), (0.1268, 1.205, -0.034), (0.1268, -1.205, -0.034), (-0.06486, 1.205, -0.03079), (-0.06486, -1.205, -0.03079), (0.06486, 1.205, -0.03079), (0.06486, -1.205, -0.03079), (-0.06486, 1.205, -0.08791), (-0.06486, -1.205, -0.08791), (0.06486, 1.205, -0.08791), (0.06486, -1.205, -0.08791), (-0.1268, 1.205, -0.1295), (-0.1268, -1.205, -0.1295), (0.1268, 1.205, -0.1295), (0.1268, -1.205, -0.1295)], [], [(0, 1, 3, 2), (4, 5, 7, 6), (11, 10, 14, 15), (12, 13, 15, 14), (8, 9, 13, 12), (6, 7, 19, 18), (1, 0, 16, 17)])
_uv = me_cylinder_011.uv_layers.new(name='UVMap')
_uv.uv.foreach_set('vector', [0.2627, 0.7324, 0.2627, 0.6542, 0.2647, 0.6542, 0.2647, 0.7324, 0.269, 0.7324, 0.269, 0.6542, 0.271, 0.6542, 0.271, 0.7324, 0.2927, 0.7862, 0.3709, 0.7862, 0.3709, 0.7843, 0.2927, 0.7843, 0.7112, 0.3182, 0.7112, 0.24, 0.7154, 0.24, 0.7154, 0.3182, 0.241, 0.7862, 0.1628, 0.7862, 0.1628, 0.7843, 0.241, 0.7843, 0.241, 0.7861, 0.1628, 0.7861, 0.1628, 0.783, 0.241, 0.783, 0.2927, 0.7861, 0.3709, 0.7861, 0.3709, 0.783, 0.2927, 0.783])
me_cylinder_011.materials.append(mat_buildstage)
me_cylinder_011.use_remesh_preserve_volume = False
me_cylinder_011.use_remesh_preserve_attributes = False
me_cylinder_011.use_mirror_vertex_groups = False
me_cylinder_011.update()
me_cube_023 = bpy.data.meshes.new('Cube.023')
me_cube_023.from_pydata([(-1.25, -1.25, 0.0), (-1.25, 1.25, 0.0), (1.25, 1.25, 0.0), (1.25, -1.25, 0.0), (-1.2, -1.2, 0.125), (-1.2, 1.2, 0.125), (1.2, 1.2, 0.125), (1.2, -1.2, 0.125), (-1.25, 1.25, 0.125), (-1.25, -1.25, 0.125), (1.25, -1.25, 0.125), (1.25, 1.25, 0.125), (-1.2, -1.2, 0.02482), (-1.2, 1.2, 0.02482), (1.2, 1.2, 0.02482), (1.2, -1.2, 0.02482)], [], [(8, 11, 2, 1), (11, 10, 3, 2), (7, 4, 9, 10), (0, 1, 2, 3), (12, 13, 5, 4), (10, 9, 0, 3), (9, 8, 1, 0), (5, 6, 11, 8), (6, 7, 10, 11), (4, 5, 8, 9), (5, 13, 14, 6), (6, 14, 15, 7), (7, 15, 12, 4), (14, 13, 12, 15)])
_uv = me_cube_023.uv_layers.new(name='UVMap')
_uv.uv.foreach_set('vector', [0.2452, 0.09436, 0.3034, 0.09436, 0.2999, 0.09436, 0.2487, 0.09436, 0.3128, 0.09436, 0.3898, 0.09436, 0.4002, 0.09436, 0.3163, 0.09436, 0.3785, 0.09436, 0.1702, 0.09436, 0.1682, 0.09436, 0.3804, 0.09436, 0.3163, 0.09436, 0.2487, 0.09436, 0.2999, 0.09436, 0.2324, 0.09436, 0.173, 0.09436, 0.2405, 0.09436, 0.2378, 0.09436, 0.1647, 0.09436, 0.3804, 0.09436, 0.1682, 0.09436, 0.1648, 0.09436, 0.3838, 0.09436, 0.1588, 0.09436, 0.2358, 0.09436, 0.2324, 0.09436, 0.1485, 0.09436, 0.2433, 0.09436, 0.3053, 0.09436, 0.3034, 0.09436, 0.2452, 0.09436, 0.3109, 0.09436, 0.384, 0.09436, 0.3898, 0.09436, 0.3128, 0.09436, 0.1647, 0.09436, 0.2378, 0.09436, 0.2358, 0.09436, 0.1588, 0.09436, 0.2433, 0.09436, 0.2405, 0.09436, 0.3081, 0.09436, 0.3053, 0.09436, 0.3109, 0.09436, 0.3081, 0.09436, 0.3757, 0.09436, 0.384, 0.09436, 0.3785, 0.09436, 0.3757, 0.09436, 0.173, 0.09436, 0.1702, 0.09436, 0.7, 0.6996, 0.6324, 0.6996, 0.5648, 0.6996, 0.7676, 0.6996])
me_cube_023.materials.append(mat_buildstage)
me_cube_023.use_remesh_preserve_volume = False
me_cube_023.use_remesh_preserve_attributes = False
me_cube_023.use_mirror_vertex_groups = False
me_cube_023.update()
me_cube_021 = bpy.data.meshes.new('Cube.021')
me_cube_021.from_pydata([(-0.5, -0.5, -0.0001519), (-0.5, 0.0, -0.0001519), (0.0, 0.0, -0.0001519), (0.0, -0.5, -0.0001519), (-0.4729, -0.4729, -0.0001519), (-0.4729, -0.02713, -0.0001519), (-0.02713, -0.02713, -0.0001519), (-0.02713, -0.4729, -0.0001519), (-0.4575, -0.4575, -0.04315), (-0.04251, -0.4575, -0.04315), (-0.04251, -0.04251, -0.04315), (-0.4575, -0.04251, -0.04315)], [], [(4, 5, 1, 0), (5, 6, 2, 1), (6, 7, 3, 2), (7, 4, 0, 3), (4, 7, 9, 8), (7, 6, 10, 9), (6, 5, 11, 10), (5, 4, 8, 11)])
_k = set([(8, 9), (8, 11), (9, 10), (10, 11)])
me_cube_021.attributes.new('sharp_edge', 'BOOLEAN', 'EDGE').data.foreach_set('value', [ (min(e.vertices), max(e.vertices)) in _k for e in me_cube_021.edges])
_uv = me_cube_021.uv_layers.new(name='UVMap')
_uv.uv.foreach_set('vector', [0.6333, 0.1214, 0.6333, 0.3628, 0.6165, 0.3796, 0.6165, 0.1047, 0.6333, 0.3628, 0.8747, 0.3628, 0.8914, 0.3796, 0.6165, 0.3796, 0.8747, 0.3628, 0.8747, 0.1214, 0.8914, 0.1047, 0.8914, 0.3796, 0.8747, 0.1214, 0.6333, 0.1214, 0.6165, 0.1047, 0.8914, 0.1047, 0.6333, 0.1214, 0.8747, 0.1214, 0.8538, 0.1423, 0.6541, 0.1423, 0.8747, 0.1214, 0.8747, 0.3628, 0.8538, 0.342, 0.8538, 0.1423, 0.8747, 0.3628, 0.6333, 0.3628, 0.6541, 0.342, 0.8538, 0.342, 0.6333, 0.3628, 0.6333, 0.1214, 0.6541, 0.1423, 0.6541, 0.342])
me_cube_021.materials.append(mat_buildstage)
me_cube_021.use_remesh_preserve_volume = False
me_cube_021.use_remesh_preserve_attributes = False
me_cube_021.use_mirror_vertex_groups = False
me_cube_021.update()

# ---- objects
ob_centerarc_1 = bpy.data.objects.new('CenterArc_1', me_cylinder_012)
ob_centerarc_2 = bpy.data.objects.new('CenterArc_2', me_cylinder_013)
ob_gear_lock_001 = bpy.data.objects.new('gear_lock_001', None)
ob_housing = bpy.data.objects.new('Housing', me_cube_020)
ob_pads = bpy.data.objects.new('Pads', me_cube_018)
ob_cube = bpy.data.objects.new('Cube', me_cube)
ob_mountpoint_001 = bpy.data.objects.new('MountPoint.001', me_mountpoint_001)
ob_mirrorfrontback_001 = bpy.data.objects.new('MirrorFrontBack.001', None)
ob_pads_006 = bpy.data.objects.new('Pads.006', me_cube_018)
ob_housing_002 = bpy.data.objects.new('Housing.002', me_cube_020)
ob_centerarc_2_002 = bpy.data.objects.new('CenterArc_2.002', me_cylinder_013)
ob_centerarc_1_002 = bpy.data.objects.new('CenterArc_1.002', me_cylinder_012)
ob_mirrorleftright_001 = bpy.data.objects.new('MirrorLeftRight.001', None)
ob_pads_007 = bpy.data.objects.new('Pads.007', me_cube_018)
ob_housing_003 = bpy.data.objects.new('Housing.003', me_cube_020)
ob_centerarc_2_003 = bpy.data.objects.new('CenterArc_2.003', me_cylinder_013)
ob_centerarc_1_003 = bpy.data.objects.new('CenterArc_1.003', me_cylinder_012)
ob_mirrortopbottom_001 = bpy.data.objects.new('MirrorTopBottom.001', None)
ob_pads_005 = bpy.data.objects.new('Pads.005', me_cube_018)
ob_housing_001 = bpy.data.objects.new('Housing.001', me_cube_020)
ob_centerarc_2_001 = bpy.data.objects.new('CenterArc_2.001', me_cylinder_013)
ob_centerarc_1_001 = bpy.data.objects.new('CenterArc_1.001', me_cylinder_012)
ob_c_frame = bpy.data.objects.new('C_Frame', me_cube_022)
ob_c_center_frame_1 = bpy.data.objects.new('C_Center_Frame_1', me_cylinder_010)
ob_c_center_frame_2 = bpy.data.objects.new('C_Center_Frame_2', me_cylinder_011)
ob_c_frame_colored = bpy.data.objects.new('C_Frame_Colored', me_cube_023)
ob_c_pad_sockets = bpy.data.objects.new('C_Pad_Sockets', me_cube_021)

# ---- transforms, parenting, visibility, modifiers, constraints
ob_centerarc_1.location = (0.0, 0.0, -1.108)
ob_centerarc_1.lineart.crease_threshold = 0.0
ob_centerarc_2.location = (0.0, 0.0, -1.108)
ob_centerarc_2.lineart.crease_threshold = 0.0
ob_gear_lock_001.location = (0.0, 0.0, -1.26)
ob_gear_lock_001.scale = (0.9382, 0.9382, 2.3)
ob_gear_lock_001.empty_display_type = 'CUBE'
ob_gear_lock_001.empty_display_size = 0.5
ob_gear_lock_001.empty_image_offset = (0.0, 0.0)
ob_gear_lock_001.color = (0.8, 0.8, 0.8, 1.0)
ob_gear_lock_001.lineart.crease_threshold = 0.0
ob_housing.location = (0.0, 0.0, -1.25)
ob_housing.lineart.crease_threshold = 0.0
_vg = ob_housing.vertex_groups.new(name='Top')
ob_pads.location = (-0.66, -0.66, -1.14)
ob_pads.scale = (1.08, 1.08, 1.0)
ob_pads.lineart.crease_threshold = 0.0
_m = ob_pads.modifiers.new('Array', 'ARRAY')
_m.constant_offset_displace = (0.0, 0.0, 0.0)
_m = ob_pads.modifiers.new('Array.001', 'ARRAY')
_m.constant_offset_displace = (0.0, 0.0, 0.0)
_m.relative_offset_displace = (0.0, 1.0, 0.0)
_m = ob_pads.modifiers.new('Array.002', 'ARRAY')
_m.use_constant_offset = True
_m.constant_offset_displace = (1.225, 0.0, 0.0)
_m.use_relative_offset = False
_m.relative_offset_displace = (1.23, 0.0, 0.0)
_m = ob_pads.modifiers.new('Array.003', 'ARRAY')
_m.use_constant_offset = True
_m.constant_offset_displace = (0.0, 1.225, 0.0)
_m.use_relative_offset = False
_m.relative_offset_displace = (0.0, 1.23, 0.0)
_m = ob_pads.modifiers.new('Auto Smooth', 'NODES')
_m.node_group = ng_auto_smooth
_gi = [s.identifier for s in ng_auto_smooth.interface.items_tree if s.item_type == 'SOCKET' and s.in_out == 'INPUT']
_m[_gi[1]] = 3.142  # Angle
ob_cube.location = (0.0, 0.0, 0.0)
ob_cube.lineart.crease_threshold = 0.0
ob_mountpoint_001.location = (0.0, 0.0, 0.0)
ob_mountpoint_001.lock_location = (True, True, True)
ob_mountpoint_001.lock_rotation = (True, True, True)
ob_mountpoint_001.lock_scale = (True, True, True)
ob_mountpoint_001.lineart.crease_threshold = 0.0
ob_mirrorfrontback_001.location = (0.0, 5.0, 0.0)
ob_mirrorfrontback_001.empty_display_type = 'ARROWS'
ob_mirrorfrontback_001.empty_display_size = 2.5
ob_mirrorfrontback_001.empty_image_offset = (0.0, 0.0)
ob_mirrorfrontback_001.show_in_front = True
ob_mirrorfrontback_001.lineart.crease_threshold = 0.0
ob_pads_006.parent = ob_mirrorfrontback_001
ob_pads_006.location = (-0.66, -0.66, -1.14)
ob_pads_006.scale = (1.08, 1.08, 1.0)
ob_pads_006.hide_select = True
ob_pads_006.lineart.crease_threshold = 0.0
_m = ob_pads_006.modifiers.new('Array', 'ARRAY')
_m.constant_offset_displace = (0.0, 0.0, 0.0)
_m = ob_pads_006.modifiers.new('Array.001', 'ARRAY')
_m.constant_offset_displace = (0.0, 0.0, 0.0)
_m.relative_offset_displace = (0.0, 1.0, 0.0)
_m = ob_pads_006.modifiers.new('Array.002', 'ARRAY')
_m.use_constant_offset = True
_m.constant_offset_displace = (1.225, 0.0, 0.0)
_m.use_relative_offset = False
_m.relative_offset_displace = (1.23, 0.0, 0.0)
_m = ob_pads_006.modifiers.new('Array.003', 'ARRAY')
_m.use_constant_offset = True
_m.constant_offset_displace = (0.0, 1.225, 0.0)
_m.use_relative_offset = False
_m.relative_offset_displace = (0.0, 1.23, 0.0)
_m = ob_pads_006.modifiers.new('Auto Smooth', 'NODES')
_m.node_group = ng_auto_smooth
_gi = [s.identifier for s in ng_auto_smooth.interface.items_tree if s.item_type == 'SOCKET' and s.in_out == 'INPUT']
_m[_gi[1]] = 3.142  # Angle
ob_housing_002.parent = ob_mirrorfrontback_001
ob_housing_002.location = (0.0, 0.0, -1.25)
ob_housing_002.hide_select = True
ob_housing_002.lineart.crease_threshold = 0.0
_vg = ob_housing_002.vertex_groups.new(name='Top')
ob_centerarc_2_002.parent = ob_mirrorfrontback_001
ob_centerarc_2_002.location = (0.0, 0.0, -1.108)
ob_centerarc_2_002.hide_select = True
ob_centerarc_2_002.lineart.crease_threshold = 0.0
ob_centerarc_1_002.parent = ob_mirrorfrontback_001
ob_centerarc_1_002.location = (0.0, 0.0, -1.108)
ob_centerarc_1_002.hide_select = True
ob_centerarc_1_002.lineart.crease_threshold = 0.0
ob_mirrorleftright_001.location = (-5.0, 0.0, 0.0)
ob_mirrorleftright_001.empty_display_type = 'ARROWS'
ob_mirrorleftright_001.empty_display_size = 2.5
ob_mirrorleftright_001.empty_image_offset = (0.0, 0.0)
ob_mirrorleftright_001.show_in_front = True
ob_mirrorleftright_001.lineart.crease_threshold = 0.0
ob_pads_007.parent = ob_mirrorleftright_001
ob_pads_007.location = (-0.66, -0.66, -1.14)
ob_pads_007.scale = (1.08, 1.08, 1.0)
ob_pads_007.hide_select = True
ob_pads_007.lineart.crease_threshold = 0.0
_m = ob_pads_007.modifiers.new('Array', 'ARRAY')
_m.constant_offset_displace = (0.0, 0.0, 0.0)
_m = ob_pads_007.modifiers.new('Array.001', 'ARRAY')
_m.constant_offset_displace = (0.0, 0.0, 0.0)
_m.relative_offset_displace = (0.0, 1.0, 0.0)
_m = ob_pads_007.modifiers.new('Array.002', 'ARRAY')
_m.use_constant_offset = True
_m.constant_offset_displace = (1.225, 0.0, 0.0)
_m.use_relative_offset = False
_m.relative_offset_displace = (1.23, 0.0, 0.0)
_m = ob_pads_007.modifiers.new('Array.003', 'ARRAY')
_m.use_constant_offset = True
_m.constant_offset_displace = (0.0, 1.225, 0.0)
_m.use_relative_offset = False
_m.relative_offset_displace = (0.0, 1.23, 0.0)
_m = ob_pads_007.modifiers.new('Auto Smooth', 'NODES')
_m.node_group = ng_auto_smooth
_gi = [s.identifier for s in ng_auto_smooth.interface.items_tree if s.item_type == 'SOCKET' and s.in_out == 'INPUT']
_m[_gi[1]] = 3.142  # Angle
ob_housing_003.parent = ob_mirrorleftright_001
ob_housing_003.location = (0.0, 0.0, -1.25)
ob_housing_003.hide_select = True
ob_housing_003.lineart.crease_threshold = 0.0
_vg = ob_housing_003.vertex_groups.new(name='Top')
ob_centerarc_2_003.parent = ob_mirrorleftright_001
ob_centerarc_2_003.location = (0.0, 0.0, -1.108)
ob_centerarc_2_003.hide_select = True
ob_centerarc_2_003.lineart.crease_threshold = 0.0
ob_centerarc_1_003.parent = ob_mirrorleftright_001
ob_centerarc_1_003.location = (0.0, 0.0, -1.108)
ob_centerarc_1_003.hide_select = True
ob_centerarc_1_003.lineart.crease_threshold = 0.0
ob_mirrortopbottom_001.location = (0.0, 0.0, 5.0)
ob_mirrortopbottom_001.rotation_euler = (3.142, -0.0, 0.0)
ob_mirrortopbottom_001.empty_display_type = 'ARROWS'
ob_mirrortopbottom_001.empty_display_size = 2.5
ob_mirrortopbottom_001.empty_image_offset = (0.0, 0.0)
ob_mirrortopbottom_001.show_in_front = True
ob_mirrortopbottom_001.lineart.crease_threshold = 0.0
ob_pads_005.parent = ob_mirrortopbottom_001
ob_pads_005.location = (-0.66, -0.66, -1.14)
ob_pads_005.scale = (1.08, 1.08, 1.0)
ob_pads_005.hide_select = True
ob_pads_005.lineart.crease_threshold = 0.0
_m = ob_pads_005.modifiers.new('Array', 'ARRAY')
_m.constant_offset_displace = (0.0, 0.0, 0.0)
_m = ob_pads_005.modifiers.new('Array.001', 'ARRAY')
_m.constant_offset_displace = (0.0, 0.0, 0.0)
_m.relative_offset_displace = (0.0, 1.0, 0.0)
_m = ob_pads_005.modifiers.new('Array.002', 'ARRAY')
_m.use_constant_offset = True
_m.constant_offset_displace = (1.225, 0.0, 0.0)
_m.use_relative_offset = False
_m.relative_offset_displace = (1.23, 0.0, 0.0)
_m = ob_pads_005.modifiers.new('Array.003', 'ARRAY')
_m.use_constant_offset = True
_m.constant_offset_displace = (0.0, 1.225, 0.0)
_m.use_relative_offset = False
_m.relative_offset_displace = (0.0, 1.23, 0.0)
_m = ob_pads_005.modifiers.new('Auto Smooth', 'NODES')
_m.node_group = ng_auto_smooth
_gi = [s.identifier for s in ng_auto_smooth.interface.items_tree if s.item_type == 'SOCKET' and s.in_out == 'INPUT']
_m[_gi[1]] = 3.142  # Angle
ob_housing_001.parent = ob_mirrortopbottom_001
ob_housing_001.location = (0.0, 0.0, -1.25)
ob_housing_001.hide_select = True
ob_housing_001.lineart.crease_threshold = 0.0
_vg = ob_housing_001.vertex_groups.new(name='Top')
ob_centerarc_2_001.parent = ob_mirrortopbottom_001
ob_centerarc_2_001.location = (0.0, 0.0, -1.108)
ob_centerarc_2_001.hide_select = True
ob_centerarc_2_001.lineart.crease_threshold = 0.0
ob_centerarc_1_001.parent = ob_mirrortopbottom_001
ob_centerarc_1_001.location = (0.0, 0.0, -1.108)
ob_centerarc_1_001.hide_select = True
ob_centerarc_1_001.lineart.crease_threshold = 0.0
ob_c_frame.location = (0.0, 0.0, -1.25)
ob_c_frame.lineart.crease_threshold = 0.0
_vg = ob_c_frame.vertex_groups.new(name='Top')
ob_c_center_frame_1.location = (0.0, 0.0, -1.108)
ob_c_center_frame_1.rotation_euler = (0.0, 0.0, 1.571)
ob_c_center_frame_1.lineart.crease_threshold = 0.0
ob_c_center_frame_2.location = (0.0, 0.0, -1.108)
ob_c_center_frame_2.lineart.crease_threshold = 0.0
ob_c_frame_colored.location = (0.0, 0.0, -1.25)
ob_c_frame_colored.lineart.crease_threshold = 0.0
_vg = ob_c_frame_colored.vertex_groups.new(name='Top')
ob_c_pad_sockets.location = (-0.66, -0.66, -1.14)
ob_c_pad_sockets.scale = (1.08, 1.08, 1.0)
ob_c_pad_sockets.lineart.crease_threshold = 0.0
_m = ob_c_pad_sockets.modifiers.new('Array', 'ARRAY')
_m.constant_offset_displace = (0.0, 0.0, 0.0)
_m = ob_c_pad_sockets.modifiers.new('Array.001', 'ARRAY')
_m.constant_offset_displace = (0.0, 0.0, 0.0)
_m.relative_offset_displace = (0.0, 1.0, 0.0)
_m = ob_c_pad_sockets.modifiers.new('Array.002', 'ARRAY')
_m.use_constant_offset = True
_m.constant_offset_displace = (1.225, 0.0, 0.0)
_m.use_relative_offset = False
_m.relative_offset_displace = (1.23, 0.0, 0.0)
_m = ob_c_pad_sockets.modifiers.new('Array.003', 'ARRAY')
_m.use_constant_offset = True
_m.constant_offset_displace = (0.0, 1.225, 0.0)
_m.use_relative_offset = False
_m.relative_offset_displace = (0.0, 1.23, 0.0)
_m = ob_c_pad_sockets.modifiers.new('Auto Smooth', 'NODES')
_m.node_group = ng_auto_smooth
_gi = [s.identifier for s in ng_auto_smooth.interface.items_tree if s.item_type == 'SOCKET' and s.in_out == 'INPUT']
_m[_gi[1]] = 3.142  # Angle

# ---- collection membership
col_collection_1.objects.link(ob_centerarc_1)
col_collection_1.objects.link(ob_centerarc_2)
col_collection_1.objects.link(ob_gear_lock_001)
col_collection_1.objects.link(ob_housing)
col_collection_1.objects.link(ob_pads)
col_collection_2.objects.link(ob_cube)
col_collection_3.objects.link(ob_mountpoint_001)
col_collection_4.objects.link(ob_mirrorfrontback_001)
col_collection_4.objects.link(ob_pads_006)
col_collection_4.objects.link(ob_housing_002)
col_collection_4.objects.link(ob_centerarc_2_002)
col_collection_4.objects.link(ob_centerarc_1_002)
col_collection_4.objects.link(ob_mirrorleftright_001)
col_collection_4.objects.link(ob_pads_007)
col_collection_4.objects.link(ob_housing_003)
col_collection_4.objects.link(ob_centerarc_2_003)
col_collection_4.objects.link(ob_centerarc_1_003)
col_collection_4.objects.link(ob_mirrortopbottom_001)
col_collection_4.objects.link(ob_pads_005)
col_collection_4.objects.link(ob_housing_001)
col_collection_4.objects.link(ob_centerarc_2_001)
col_collection_4.objects.link(ob_centerarc_1_001)
col_collection_11.objects.link(ob_c_frame)
col_collection_11.objects.link(ob_gear_lock_001)
col_collection_12.objects.link(ob_c_center_frame_1)
col_collection_12.objects.link(ob_c_center_frame_2)
col_collection_12.objects.link(ob_c_frame_colored)
col_collection_12.objects.link(ob_gear_lock_001)
col_collection_13.objects.link(ob_c_center_frame_1)
col_collection_13.objects.link(ob_c_center_frame_2)
col_collection_13.objects.link(ob_c_frame_colored)
col_collection_13.objects.link(ob_c_pad_sockets)
col_collection_13.objects.link(ob_gear_lock_001)

# ---- scene / render settings (as saved in the file)
scene.frame_start = 1; scene.frame_end = 250; scene.frame_set(1)
scene.render.engine = 'CYCLES'
scene.render.resolution_percentage = 50
scene.render.dither_intensity = 0.0
scene.cycles.use_denoising = False
scene.cycles.samples = 10
scene.cycles.sampling_pattern = 'TABULATED_SOBOL'
scene.cycles.light_sampling_threshold = 0.0
scene.cycles.use_adaptive_sampling = False
scene.cycles.use_light_tree = False
scene.cycles.blur_glossy = 0.0
scene.cycles.pixel_filter_type = 'GAUSSIAN'
scene.cycles.sample_clamp_indirect = 0.0
scene.view_settings.view_transform = 'Standard'
bpy.context.view_layer.update()

# ---- added for rendering (the .blend has no active camera and no usable light): camera, sun + grey world if the file has none
cam_auto = bpy.data.cameras.new('AutoCamera')
cam_auto.lens = 50.0
cam_auto.sensor_width = 36.0
cam_auto.clip_end = 1000.0
ob_auto_camera = bpy.data.objects.new('AutoCamera', cam_auto)
scene.collection.objects.link(ob_auto_camera)
ob_auto_camera.location = (3.50984, -4.21181, 2.24537)
ob_auto_camera.rotation_euler = (1.09748, -7.21219e-08, 0.694738)
scene.camera = ob_auto_camera
light_auto_sun = bpy.data.lights.new('AutoSun', 'SUN')
light_auto_sun.energy = 3.0
light_auto_sun.angle = 0.0523599
ob_auto_sun = bpy.data.objects.new('AutoSun', light_auto_sun)
scene.collection.objects.link(ob_auto_sun)
ob_auto_sun.rotation_euler = (0.872665, 0.174533, 0.523599)
if scene.world is None:
    world_auto = bpy.data.worlds.new('AutoWorld')
    world_auto.color = (0.3, 0.3, 0.3)
    scene.world = world_auto
bpy.context.view_layer.update()
